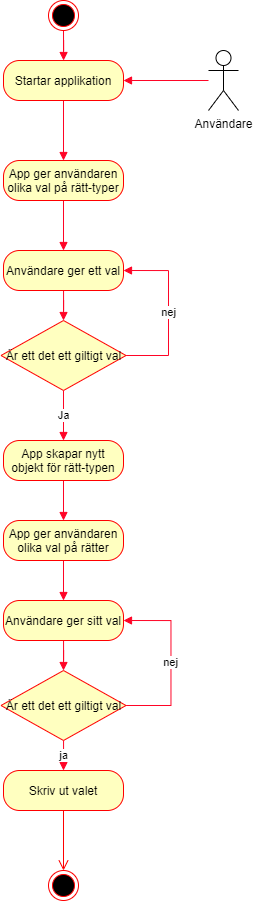

The diagram above was exported from draw.io. Its source (the exported page's mxGraphModel, read from the mxfile embedded in the PNG):
<mxGraphModel dx="1278" dy="805" grid="1" gridSize="10" guides="1" tooltips="1" connect="1" arrows="1" fold="1" page="1" pageScale="1" pageWidth="827" pageHeight="1169" math="0" shadow="0">
  <root>
    <mxCell id="WIyWlLk6GJQsqaUBKTNV-0" />
    <mxCell id="WIyWlLk6GJQsqaUBKTNV-1" parent="WIyWlLk6GJQsqaUBKTNV-0" />
    <mxCell id="OWBhrWrHPRHPCyyj8bG4-60" value="" style="edgeStyle=orthogonalEdgeStyle;rounded=0;orthogonalLoop=1;jettySize=auto;html=1;endArrow=block;endFill=1;strokeColor=#FF0526;" edge="1" parent="WIyWlLk6GJQsqaUBKTNV-1" source="OWBhrWrHPRHPCyyj8bG4-49" target="OWBhrWrHPRHPCyyj8bG4-52">
      <mxGeometry relative="1" as="geometry" />
    </mxCell>
    <mxCell id="OWBhrWrHPRHPCyyj8bG4-49" value="" style="ellipse;html=1;shape=endState;fillColor=#000000;strokeColor=#ff0000;" vertex="1" parent="WIyWlLk6GJQsqaUBKTNV-1">
      <mxGeometry x="150" y="140" width="30" height="30" as="geometry" />
    </mxCell>
    <mxCell id="OWBhrWrHPRHPCyyj8bG4-83" style="edgeStyle=orthogonalEdgeStyle;rounded=0;orthogonalLoop=1;jettySize=auto;html=1;entryX=1;entryY=0.5;entryDx=0;entryDy=0;endArrow=block;endFill=1;strokeColor=#FF0526;" edge="1" parent="WIyWlLk6GJQsqaUBKTNV-1" source="OWBhrWrHPRHPCyyj8bG4-50" target="OWBhrWrHPRHPCyyj8bG4-52">
      <mxGeometry relative="1" as="geometry" />
    </mxCell>
    <mxCell id="OWBhrWrHPRHPCyyj8bG4-50" value="Användare&lt;br&gt;" style="shape=umlActor;verticalLabelPosition=bottom;verticalAlign=top;html=1;" vertex="1" parent="WIyWlLk6GJQsqaUBKTNV-1">
      <mxGeometry x="310" y="190" width="30" height="60" as="geometry" />
    </mxCell>
    <mxCell id="OWBhrWrHPRHPCyyj8bG4-59" style="edgeStyle=orthogonalEdgeStyle;rounded=0;orthogonalLoop=1;jettySize=auto;html=1;endArrow=block;endFill=1;strokeColor=#FF0526;" edge="1" parent="WIyWlLk6GJQsqaUBKTNV-1" source="OWBhrWrHPRHPCyyj8bG4-52" target="OWBhrWrHPRHPCyyj8bG4-54">
      <mxGeometry relative="1" as="geometry" />
    </mxCell>
    <mxCell id="OWBhrWrHPRHPCyyj8bG4-52" value="Startar applikation" style="rounded=1;whiteSpace=wrap;html=1;arcSize=40;fontColor=#000000;fillColor=#ffffc0;strokeColor=#ff0000;" vertex="1" parent="WIyWlLk6GJQsqaUBKTNV-1">
      <mxGeometry x="105" y="200" width="120" height="40" as="geometry" />
    </mxCell>
    <mxCell id="OWBhrWrHPRHPCyyj8bG4-58" style="edgeStyle=orthogonalEdgeStyle;rounded=0;orthogonalLoop=1;jettySize=auto;html=1;entryX=0.5;entryY=0;entryDx=0;entryDy=0;endArrow=block;endFill=1;strokeColor=#FF0526;" edge="1" parent="WIyWlLk6GJQsqaUBKTNV-1" source="OWBhrWrHPRHPCyyj8bG4-54" target="OWBhrWrHPRHPCyyj8bG4-56">
      <mxGeometry relative="1" as="geometry" />
    </mxCell>
    <mxCell id="OWBhrWrHPRHPCyyj8bG4-54" value="App ger användaren olika val på rätt-typer" style="rounded=1;whiteSpace=wrap;html=1;arcSize=40;fontColor=#000000;fillColor=#ffffc0;strokeColor=#ff0000;" vertex="1" parent="WIyWlLk6GJQsqaUBKTNV-1">
      <mxGeometry x="105" y="300" width="120" height="40" as="geometry" />
    </mxCell>
    <mxCell id="OWBhrWrHPRHPCyyj8bG4-64" style="edgeStyle=orthogonalEdgeStyle;rounded=0;orthogonalLoop=1;jettySize=auto;html=1;entryX=0.5;entryY=0;entryDx=0;entryDy=0;endArrow=block;endFill=1;strokeColor=#FF0526;" edge="1" parent="WIyWlLk6GJQsqaUBKTNV-1" source="OWBhrWrHPRHPCyyj8bG4-56" target="OWBhrWrHPRHPCyyj8bG4-61">
      <mxGeometry relative="1" as="geometry" />
    </mxCell>
    <mxCell id="OWBhrWrHPRHPCyyj8bG4-56" value="Användare ger ett val" style="rounded=1;whiteSpace=wrap;html=1;arcSize=40;fontColor=#000000;fillColor=#ffffc0;strokeColor=#ff0000;" vertex="1" parent="WIyWlLk6GJQsqaUBKTNV-1">
      <mxGeometry x="105" y="390" width="120" height="40" as="geometry" />
    </mxCell>
    <mxCell id="OWBhrWrHPRHPCyyj8bG4-69" value="Ja" style="edgeStyle=orthogonalEdgeStyle;rounded=0;orthogonalLoop=1;jettySize=auto;html=1;entryX=0.5;entryY=0;entryDx=0;entryDy=0;endArrow=block;endFill=1;strokeColor=#FF0526;" edge="1" parent="WIyWlLk6GJQsqaUBKTNV-1" source="OWBhrWrHPRHPCyyj8bG4-61" target="OWBhrWrHPRHPCyyj8bG4-65">
      <mxGeometry relative="1" as="geometry" />
    </mxCell>
    <mxCell id="OWBhrWrHPRHPCyyj8bG4-70" value="nej" style="edgeStyle=orthogonalEdgeStyle;rounded=0;orthogonalLoop=1;jettySize=auto;html=1;endArrow=block;endFill=1;strokeColor=#FF0526;entryX=1;entryY=0.5;entryDx=0;entryDy=0;" edge="1" parent="WIyWlLk6GJQsqaUBKTNV-1" source="OWBhrWrHPRHPCyyj8bG4-61" target="OWBhrWrHPRHPCyyj8bG4-56">
      <mxGeometry relative="1" as="geometry">
        <mxPoint x="270" y="410" as="targetPoint" />
        <Array as="points">
          <mxPoint x="270" y="495" />
          <mxPoint x="270" y="410" />
        </Array>
      </mxGeometry>
    </mxCell>
    <mxCell id="OWBhrWrHPRHPCyyj8bG4-61" value="Är ett det ett giltigt val" style="rhombus;whiteSpace=wrap;html=1;fillColor=#ffffc0;strokeColor=#ff0000;" vertex="1" parent="WIyWlLk6GJQsqaUBKTNV-1">
      <mxGeometry x="102.5" y="460" width="125" height="70" as="geometry" />
    </mxCell>
    <mxCell id="OWBhrWrHPRHPCyyj8bG4-72" style="edgeStyle=orthogonalEdgeStyle;rounded=0;orthogonalLoop=1;jettySize=auto;html=1;entryX=0.5;entryY=0;entryDx=0;entryDy=0;endArrow=block;endFill=1;strokeColor=#FF0526;" edge="1" parent="WIyWlLk6GJQsqaUBKTNV-1" source="OWBhrWrHPRHPCyyj8bG4-65" target="OWBhrWrHPRHPCyyj8bG4-68">
      <mxGeometry relative="1" as="geometry" />
    </mxCell>
    <mxCell id="OWBhrWrHPRHPCyyj8bG4-65" value="App skapar nytt objekt för rätt-typen" style="rounded=1;whiteSpace=wrap;html=1;arcSize=40;fontColor=#000000;fillColor=#ffffc0;strokeColor=#ff0000;" vertex="1" parent="WIyWlLk6GJQsqaUBKTNV-1">
      <mxGeometry x="105" y="580" width="120" height="40" as="geometry" />
    </mxCell>
    <mxCell id="OWBhrWrHPRHPCyyj8bG4-77" style="edgeStyle=orthogonalEdgeStyle;rounded=0;orthogonalLoop=1;jettySize=auto;html=1;entryX=0.5;entryY=0;entryDx=0;entryDy=0;endArrow=block;endFill=1;strokeColor=#FF0526;" edge="1" parent="WIyWlLk6GJQsqaUBKTNV-1" source="OWBhrWrHPRHPCyyj8bG4-68" target="OWBhrWrHPRHPCyyj8bG4-74">
      <mxGeometry relative="1" as="geometry" />
    </mxCell>
    <mxCell id="OWBhrWrHPRHPCyyj8bG4-68" value="App ger användaren olika val på rätter" style="rounded=1;whiteSpace=wrap;html=1;arcSize=40;fontColor=#000000;fillColor=#ffffc0;strokeColor=#ff0000;" vertex="1" parent="WIyWlLk6GJQsqaUBKTNV-1">
      <mxGeometry x="105" y="660" width="120" height="40" as="geometry" />
    </mxCell>
    <mxCell id="OWBhrWrHPRHPCyyj8bG4-73" style="edgeStyle=orthogonalEdgeStyle;rounded=0;orthogonalLoop=1;jettySize=auto;html=1;entryX=0.5;entryY=0;entryDx=0;entryDy=0;endArrow=block;endFill=1;strokeColor=#FF0526;" edge="1" parent="WIyWlLk6GJQsqaUBKTNV-1" source="OWBhrWrHPRHPCyyj8bG4-74" target="OWBhrWrHPRHPCyyj8bG4-76">
      <mxGeometry relative="1" as="geometry" />
    </mxCell>
    <mxCell id="OWBhrWrHPRHPCyyj8bG4-74" value="Användare ger sitt val" style="rounded=1;whiteSpace=wrap;html=1;arcSize=40;fontColor=#000000;fillColor=#ffffc0;strokeColor=#ff0000;" vertex="1" parent="WIyWlLk6GJQsqaUBKTNV-1">
      <mxGeometry x="105" y="740" width="120" height="40" as="geometry" />
    </mxCell>
    <mxCell id="OWBhrWrHPRHPCyyj8bG4-75" value="nej" style="edgeStyle=orthogonalEdgeStyle;rounded=0;orthogonalLoop=1;jettySize=auto;html=1;endArrow=block;endFill=1;strokeColor=#FF0526;entryX=1;entryY=0.5;entryDx=0;entryDy=0;" edge="1" parent="WIyWlLk6GJQsqaUBKTNV-1" source="OWBhrWrHPRHPCyyj8bG4-76" target="OWBhrWrHPRHPCyyj8bG4-74">
      <mxGeometry relative="1" as="geometry">
        <mxPoint x="272.5" y="760" as="targetPoint" />
        <Array as="points">
          <mxPoint x="272.5" y="845" />
          <mxPoint x="272.5" y="760" />
        </Array>
      </mxGeometry>
    </mxCell>
    <mxCell id="OWBhrWrHPRHPCyyj8bG4-80" value="ja" style="edgeStyle=orthogonalEdgeStyle;rounded=0;orthogonalLoop=1;jettySize=auto;html=1;entryX=0.5;entryY=0;entryDx=0;entryDy=0;endArrow=block;endFill=1;strokeColor=#FF0526;" edge="1" parent="WIyWlLk6GJQsqaUBKTNV-1" source="OWBhrWrHPRHPCyyj8bG4-76" target="OWBhrWrHPRHPCyyj8bG4-78">
      <mxGeometry relative="1" as="geometry" />
    </mxCell>
    <mxCell id="OWBhrWrHPRHPCyyj8bG4-76" value="Är ett det ett giltigt val" style="rhombus;whiteSpace=wrap;html=1;fillColor=#ffffc0;strokeColor=#ff0000;" vertex="1" parent="WIyWlLk6GJQsqaUBKTNV-1">
      <mxGeometry x="102.5" y="810" width="125" height="70" as="geometry" />
    </mxCell>
    <mxCell id="OWBhrWrHPRHPCyyj8bG4-78" value="Skriv ut valet" style="rounded=1;whiteSpace=wrap;html=1;arcSize=40;fontColor=#000000;fillColor=#ffffc0;strokeColor=#ff0000;" vertex="1" parent="WIyWlLk6GJQsqaUBKTNV-1">
      <mxGeometry x="105" y="910" width="120" height="40" as="geometry" />
    </mxCell>
    <mxCell id="OWBhrWrHPRHPCyyj8bG4-79" value="" style="edgeStyle=orthogonalEdgeStyle;html=1;verticalAlign=bottom;endArrow=open;endSize=8;strokeColor=#ff0000;" edge="1" source="OWBhrWrHPRHPCyyj8bG4-78" parent="WIyWlLk6GJQsqaUBKTNV-1">
      <mxGeometry relative="1" as="geometry">
        <mxPoint x="165" y="1010" as="targetPoint" />
      </mxGeometry>
    </mxCell>
    <mxCell id="OWBhrWrHPRHPCyyj8bG4-81" value="" style="ellipse;html=1;shape=endState;fillColor=#000000;strokeColor=#ff0000;" vertex="1" parent="WIyWlLk6GJQsqaUBKTNV-1">
      <mxGeometry x="150" y="1010" width="30" height="30" as="geometry" />
    </mxCell>
  </root>
</mxGraphModel>